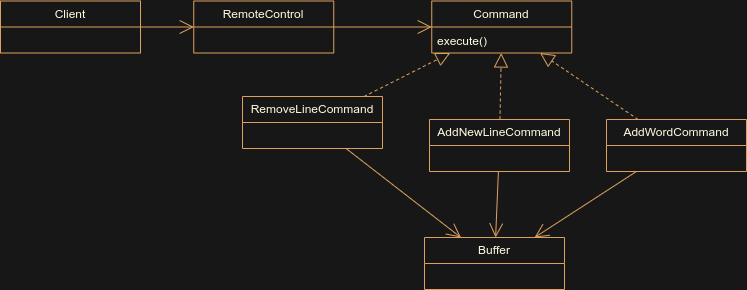

The diagram above was exported from draw.io. Its source (the exported page's mxGraphModel, read from the mxfile embedded in the PNG):
<mxGraphModel dx="1100" dy="593" grid="0" gridSize="10" guides="1" tooltips="1" connect="1" arrows="1" fold="1" page="1" pageScale="1" pageWidth="1200" pageHeight="1920" background="#171717" math="0" shadow="0">
  <root>
    <mxCell id="0" />
    <mxCell id="1" parent="0" />
    <mxCell id="DYuW8M2Q4b3nRuREiJXy-136" value="Command" style="swimlane;fontStyle=0;childLayout=stackLayout;horizontal=1;startSize=26;fillColor=none;horizontalStack=0;resizeParent=1;resizeParentMax=0;resizeLast=0;collapsible=1;marginBottom=0;whiteSpace=wrap;html=1;labelBackgroundColor=none;strokeColor=#DDA15E;fontColor=#FEFAE0;" vertex="1" parent="1">
      <mxGeometry x="664.25" y="799.5" width="140" height="52" as="geometry" />
    </mxCell>
    <mxCell id="DYuW8M2Q4b3nRuREiJXy-137" value="execute()" style="text;strokeColor=none;fillColor=none;align=left;verticalAlign=top;spacingLeft=4;spacingRight=4;overflow=hidden;rotatable=0;points=[[0,0.5],[1,0.5]];portConstraint=eastwest;whiteSpace=wrap;html=1;fontColor=#FEFAE0;" vertex="1" parent="DYuW8M2Q4b3nRuREiJXy-136">
      <mxGeometry y="26" width="140" height="26" as="geometry" />
    </mxCell>
    <mxCell id="DYuW8M2Q4b3nRuREiJXy-139" value="AddNewLineCommand" style="swimlane;fontStyle=0;childLayout=stackLayout;horizontal=1;startSize=26;fillColor=none;horizontalStack=0;resizeParent=1;resizeParentMax=0;resizeLast=0;collapsible=1;marginBottom=0;whiteSpace=wrap;html=1;labelBackgroundColor=none;strokeColor=#DDA15E;fontColor=#FEFAE0;" vertex="1" parent="1">
      <mxGeometry x="662" y="918" width="140" height="52" as="geometry" />
    </mxCell>
    <mxCell id="DYuW8M2Q4b3nRuREiJXy-140" value="" style="endArrow=block;dashed=1;endFill=0;endSize=12;html=1;rounded=0;labelBackgroundColor=none;strokeColor=#DDA15E;fontColor=default;" edge="1" parent="1" source="DYuW8M2Q4b3nRuREiJXy-139" target="DYuW8M2Q4b3nRuREiJXy-136">
      <mxGeometry width="160" relative="1" as="geometry">
        <mxPoint x="744.25" y="809.5" as="sourcePoint" />
        <mxPoint x="744.25" y="721.5" as="targetPoint" />
      </mxGeometry>
    </mxCell>
    <mxCell id="DYuW8M2Q4b3nRuREiJXy-146" value="Buffer" style="swimlane;fontStyle=0;childLayout=stackLayout;horizontal=1;startSize=26;fillColor=none;horizontalStack=0;resizeParent=1;resizeParentMax=0;resizeLast=0;collapsible=1;marginBottom=0;whiteSpace=wrap;html=1;labelBackgroundColor=none;strokeColor=#DDA15E;fontColor=#FEFAE0;" vertex="1" parent="1">
      <mxGeometry x="657" y="1036" width="140" height="52" as="geometry" />
    </mxCell>
    <mxCell id="DYuW8M2Q4b3nRuREiJXy-148" value="RemoteControl" style="swimlane;fontStyle=0;childLayout=stackLayout;horizontal=1;startSize=26;fillColor=none;horizontalStack=0;resizeParent=1;resizeParentMax=0;resizeLast=0;collapsible=1;marginBottom=0;whiteSpace=wrap;html=1;labelBackgroundColor=none;strokeColor=#DDA15E;fontColor=#FEFAE0;" vertex="1" parent="1">
      <mxGeometry x="426.25" y="799.5" width="140" height="52" as="geometry" />
    </mxCell>
    <mxCell id="DYuW8M2Q4b3nRuREiJXy-149" value="" style="endArrow=open;endFill=1;endSize=12;html=1;rounded=0;strokeColor=#DDA15E;fontColor=#FEFAE0;fillColor=#BC6C25;" edge="1" parent="1" source="DYuW8M2Q4b3nRuREiJXy-148" target="DYuW8M2Q4b3nRuREiJXy-136">
      <mxGeometry width="160" relative="1" as="geometry">
        <mxPoint x="706.25" y="887.5" as="sourcePoint" />
        <mxPoint x="866.25" y="887.5" as="targetPoint" />
      </mxGeometry>
    </mxCell>
    <mxCell id="DYuW8M2Q4b3nRuREiJXy-150" value="" style="endArrow=open;endFill=1;endSize=12;html=1;rounded=0;strokeColor=#DDA15E;fontColor=#FEFAE0;fillColor=#BC6C25;" edge="1" parent="1" source="DYuW8M2Q4b3nRuREiJXy-159" target="DYuW8M2Q4b3nRuREiJXy-146">
      <mxGeometry width="160" relative="1" as="geometry">
        <mxPoint x="584.642156862745" y="971.4999999999998" as="sourcePoint" />
        <mxPoint x="674.25" y="835.5" as="targetPoint" />
      </mxGeometry>
    </mxCell>
    <mxCell id="DYuW8M2Q4b3nRuREiJXy-151" value="" style="endArrow=open;endFill=1;endSize=12;html=1;rounded=0;strokeColor=#DDA15E;fontColor=#FEFAE0;fillColor=#BC6C25;" edge="1" parent="1" source="DYuW8M2Q4b3nRuREiJXy-139" target="DYuW8M2Q4b3nRuREiJXy-146">
      <mxGeometry width="160" relative="1" as="geometry">
        <mxPoint x="594.25" y="981.5" as="sourcePoint" />
        <mxPoint x="634.25" y="1031.5" as="targetPoint" />
      </mxGeometry>
    </mxCell>
    <mxCell id="DYuW8M2Q4b3nRuREiJXy-154" value="Client" style="swimlane;fontStyle=0;childLayout=stackLayout;horizontal=1;startSize=26;fillColor=none;horizontalStack=0;resizeParent=1;resizeParentMax=0;resizeLast=0;collapsible=1;marginBottom=0;whiteSpace=wrap;html=1;labelBackgroundColor=none;strokeColor=#DDA15E;fontColor=#FEFAE0;" vertex="1" parent="1">
      <mxGeometry x="233" y="799.5" width="140" height="52" as="geometry" />
    </mxCell>
    <mxCell id="DYuW8M2Q4b3nRuREiJXy-158" value="AddWordCommand" style="swimlane;fontStyle=0;childLayout=stackLayout;horizontal=1;startSize=26;fillColor=none;horizontalStack=0;resizeParent=1;resizeParentMax=0;resizeLast=0;collapsible=1;marginBottom=0;whiteSpace=wrap;html=1;labelBackgroundColor=none;strokeColor=#DDA15E;fontColor=#FEFAE0;" vertex="1" parent="1">
      <mxGeometry x="839" y="918" width="140" height="52" as="geometry" />
    </mxCell>
    <mxCell id="DYuW8M2Q4b3nRuREiJXy-159" value="RemoveLineCommand" style="swimlane;fontStyle=0;childLayout=stackLayout;horizontal=1;startSize=26;fillColor=none;horizontalStack=0;resizeParent=1;resizeParentMax=0;resizeLast=0;collapsible=1;marginBottom=0;whiteSpace=wrap;html=1;labelBackgroundColor=none;strokeColor=#DDA15E;fontColor=#FEFAE0;" vertex="1" parent="1">
      <mxGeometry x="475" y="895" width="140" height="52" as="geometry" />
    </mxCell>
    <mxCell id="DYuW8M2Q4b3nRuREiJXy-160" value="" style="endArrow=block;dashed=1;endFill=0;endSize=12;html=1;rounded=0;labelBackgroundColor=none;strokeColor=#DDA15E;fontColor=default;" edge="1" parent="1" source="DYuW8M2Q4b3nRuREiJXy-158" target="DYuW8M2Q4b3nRuREiJXy-136">
      <mxGeometry width="160" relative="1" as="geometry">
        <mxPoint x="742" y="928" as="sourcePoint" />
        <mxPoint x="744" y="861" as="targetPoint" />
      </mxGeometry>
    </mxCell>
    <mxCell id="DYuW8M2Q4b3nRuREiJXy-161" value="" style="endArrow=block;dashed=1;endFill=0;endSize=12;html=1;rounded=0;labelBackgroundColor=none;strokeColor=#DDA15E;fontColor=default;" edge="1" parent="1" source="DYuW8M2Q4b3nRuREiJXy-159" target="DYuW8M2Q4b3nRuREiJXy-136">
      <mxGeometry width="160" relative="1" as="geometry">
        <mxPoint x="881" y="928" as="sourcePoint" />
        <mxPoint x="783" y="861" as="targetPoint" />
      </mxGeometry>
    </mxCell>
    <mxCell id="DYuW8M2Q4b3nRuREiJXy-162" value="" style="endArrow=open;endFill=1;endSize=12;html=1;rounded=0;strokeColor=#DDA15E;fontColor=#FEFAE0;fillColor=#BC6C25;" edge="1" parent="1" source="DYuW8M2Q4b3nRuREiJXy-158" target="DYuW8M2Q4b3nRuREiJXy-146">
      <mxGeometry width="160" relative="1" as="geometry">
        <mxPoint x="582" y="957" as="sourcePoint" />
        <mxPoint x="686" y="1058" as="targetPoint" />
      </mxGeometry>
    </mxCell>
    <mxCell id="DYuW8M2Q4b3nRuREiJXy-163" value="" style="endArrow=open;endFill=1;endSize=12;html=1;rounded=0;strokeColor=#DDA15E;fontColor=#FEFAE0;fillColor=#BC6C25;" edge="1" parent="1" source="DYuW8M2Q4b3nRuREiJXy-154" target="DYuW8M2Q4b3nRuREiJXy-148">
      <mxGeometry width="160" relative="1" as="geometry">
        <mxPoint x="589" y="957" as="sourcePoint" />
        <mxPoint x="703" y="1046" as="targetPoint" />
      </mxGeometry>
    </mxCell>
  </root>
</mxGraphModel>